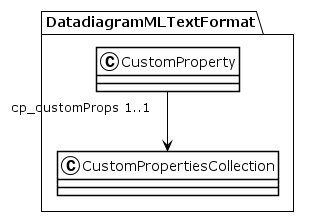

The diagram above was rendered by PlantUML. Its source (embedded in the PNG):
@startuml
!theme plain
package DatadiagramMLTextFormat {
class CustomProperty {
}
CustomProperty "cp_customProps 1..1" --> CustomPropertiesCollection
class CustomPropertiesCollection {
}
}
@enduml